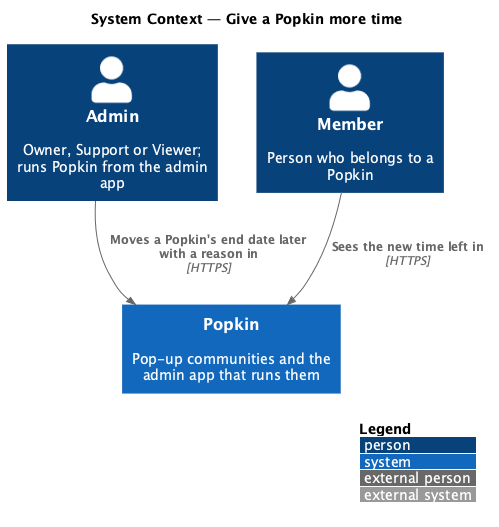

The diagram above was rendered by PlantUML. Its source (embedded in the PNG):
@startuml
!include <C4/C4_Context>
LAYOUT_WITH_LEGEND()
title System Context — Give a Popkin more time

Person(admin, "Admin", "Owner, Support or Viewer; runs Popkin from the admin app")
Person(member, "Member", "Person who belongs to a Popkin")
System(popkin, "Popkin", "Pop-up communities and the admin app that runs them")

Rel(admin, popkin, "Moves a Popkin's end date later with a reason in", "HTTPS")
Rel(member, popkin, "Sees the new time left in", "HTTPS")
@enduml